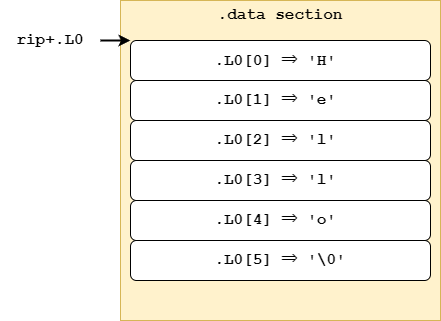

The diagram above was exported from draw.io. Its source (the exported page's mxGraphModel, read from the mxfile embedded in the PNG):
<mxGraphModel dx="977" dy="615" grid="1" gridSize="10" guides="1" tooltips="1" connect="1" arrows="1" fold="1" page="1" pageScale="1" pageWidth="827" pageHeight="1169" math="0" shadow="0">
  <root>
    <mxCell id="0" />
    <mxCell id="1" parent="0" />
    <mxCell id="L30mE1DL_oKPC_51zWZJ-13" value="" style="whiteSpace=wrap;html=1;aspect=fixed;fillColor=#fff2cc;strokeColor=#d6b656;" vertex="1" parent="1">
      <mxGeometry x="250" y="130" width="320" height="320" as="geometry" />
    </mxCell>
    <mxCell id="L30mE1DL_oKPC_51zWZJ-2" value="&lt;b style=&quot;font-size: 16px;&quot;&gt;&lt;font face=&quot;Courier New&quot;&gt;.L0[0] ⇒ 'H'&amp;nbsp;&lt;/font&gt;&lt;/b&gt;" style="rounded=1;whiteSpace=wrap;html=1;" vertex="1" parent="1">
      <mxGeometry x="260" y="170" width="300" height="40" as="geometry" />
    </mxCell>
    <mxCell id="L30mE1DL_oKPC_51zWZJ-3" value="&lt;b style=&quot;font-family: &amp;quot;Courier New&amp;quot;; font-size: 16px;&quot;&gt;.L0[1]&lt;/b&gt;&lt;b style=&quot;font-family: &amp;quot;Courier New&amp;quot;; font-size: 16px;&quot;&gt;&amp;nbsp;⇒ 'e'&amp;nbsp;&lt;/b&gt;" style="rounded=1;whiteSpace=wrap;html=1;" vertex="1" parent="1">
      <mxGeometry x="260" y="210" width="300" height="40" as="geometry" />
    </mxCell>
    <mxCell id="L30mE1DL_oKPC_51zWZJ-4" value="&lt;b style=&quot;font-family: &amp;quot;Courier New&amp;quot;; font-size: 16px;&quot;&gt;.L0[2]&lt;/b&gt;&lt;b style=&quot;font-family: &amp;quot;Courier New&amp;quot;; font-size: 16px;&quot;&gt;&amp;nbsp;⇒ 'l'&amp;nbsp;&lt;/b&gt;" style="rounded=1;whiteSpace=wrap;html=1;" vertex="1" parent="1">
      <mxGeometry x="260" y="250" width="300" height="40" as="geometry" />
    </mxCell>
    <mxCell id="L30mE1DL_oKPC_51zWZJ-5" value="&lt;font style=&quot;font-size: 16px;&quot; face=&quot;Courier New&quot;&gt;&lt;b style=&quot;&quot;&gt;.L0[3]&lt;/b&gt;&lt;/font&gt;&lt;b style=&quot;font-family: &amp;quot;Courier New&amp;quot;; font-size: 16px;&quot;&gt;&amp;nbsp;⇒ 'l'&amp;nbsp;&lt;/b&gt;" style="rounded=1;whiteSpace=wrap;html=1;" vertex="1" parent="1">
      <mxGeometry x="260" y="290" width="300" height="40" as="geometry" />
    </mxCell>
    <mxCell id="L30mE1DL_oKPC_51zWZJ-6" value="&lt;b style=&quot;font-family: &amp;quot;Courier New&amp;quot;; font-size: 16px;&quot;&gt;.L0[4]&lt;/b&gt;&lt;b style=&quot;font-family: &amp;quot;Courier New&amp;quot;; font-size: 16px;&quot;&gt;&amp;nbsp;⇒ 'o'&amp;nbsp;&lt;/b&gt;" style="rounded=1;whiteSpace=wrap;html=1;" vertex="1" parent="1">
      <mxGeometry x="260" y="330" width="300" height="40" as="geometry" />
    </mxCell>
    <mxCell id="L30mE1DL_oKPC_51zWZJ-7" value="&lt;font style=&quot;font-size: 16px;&quot; face=&quot;Courier New&quot;&gt;&lt;b style=&quot;&quot;&gt;.L0[5]&lt;/b&gt;&lt;/font&gt;&lt;b style=&quot;font-family: &amp;quot;Courier New&amp;quot;; font-size: 16px;&quot;&gt;&amp;nbsp;⇒ '\0'&lt;/b&gt;" style="rounded=1;whiteSpace=wrap;html=1;" vertex="1" parent="1">
      <mxGeometry x="260" y="370" width="300" height="40" as="geometry" />
    </mxCell>
    <mxCell id="L30mE1DL_oKPC_51zWZJ-8" value="" style="endArrow=classic;html=1;rounded=0;strokeWidth=2;" edge="1" parent="1">
      <mxGeometry width="50" height="50" relative="1" as="geometry">
        <mxPoint x="230" y="170" as="sourcePoint" />
        <mxPoint x="260" y="170" as="targetPoint" />
      </mxGeometry>
    </mxCell>
    <mxCell id="L30mE1DL_oKPC_51zWZJ-9" value="&lt;font style=&quot;font-size: 16px;&quot; face=&quot;Courier New&quot;&gt;&lt;b style=&quot;&quot;&gt;rip+.L0&lt;/b&gt;&lt;/font&gt;" style="text;html=1;align=center;verticalAlign=middle;whiteSpace=wrap;rounded=0;" vertex="1" parent="1">
      <mxGeometry x="130" y="150" width="100" height="40" as="geometry" />
    </mxCell>
    <mxCell id="L30mE1DL_oKPC_51zWZJ-14" value="&lt;font style=&quot;font-size: 16px;&quot; face=&quot;Courier New&quot;&gt;&lt;b&gt;.data section&lt;/b&gt;&lt;/font&gt;" style="text;html=1;align=center;verticalAlign=middle;whiteSpace=wrap;rounded=0;" vertex="1" parent="1">
      <mxGeometry x="330" y="130" width="160" height="30" as="geometry" />
    </mxCell>
  </root>
</mxGraphModel>